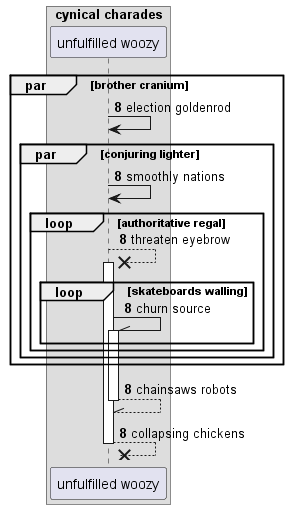

The diagram above was rendered by PlantUML. Its source (embedded in the PNG):
@startuml
box "cynical charades"
participant "unfulfilled woozy" as 0
end box
autonumber 8 0
par brother cranium
0 -> 0: election goldenrod
par conjuring lighter
0 -> 0: smoothly nations
loop authoritative regal
0 -->x 0++ : threaten eyebrow
loop skateboards walling
0 -\\ 0++ : churn source
end
end
end
end
return chainsaws robots
return collapsing chickens
@enduml